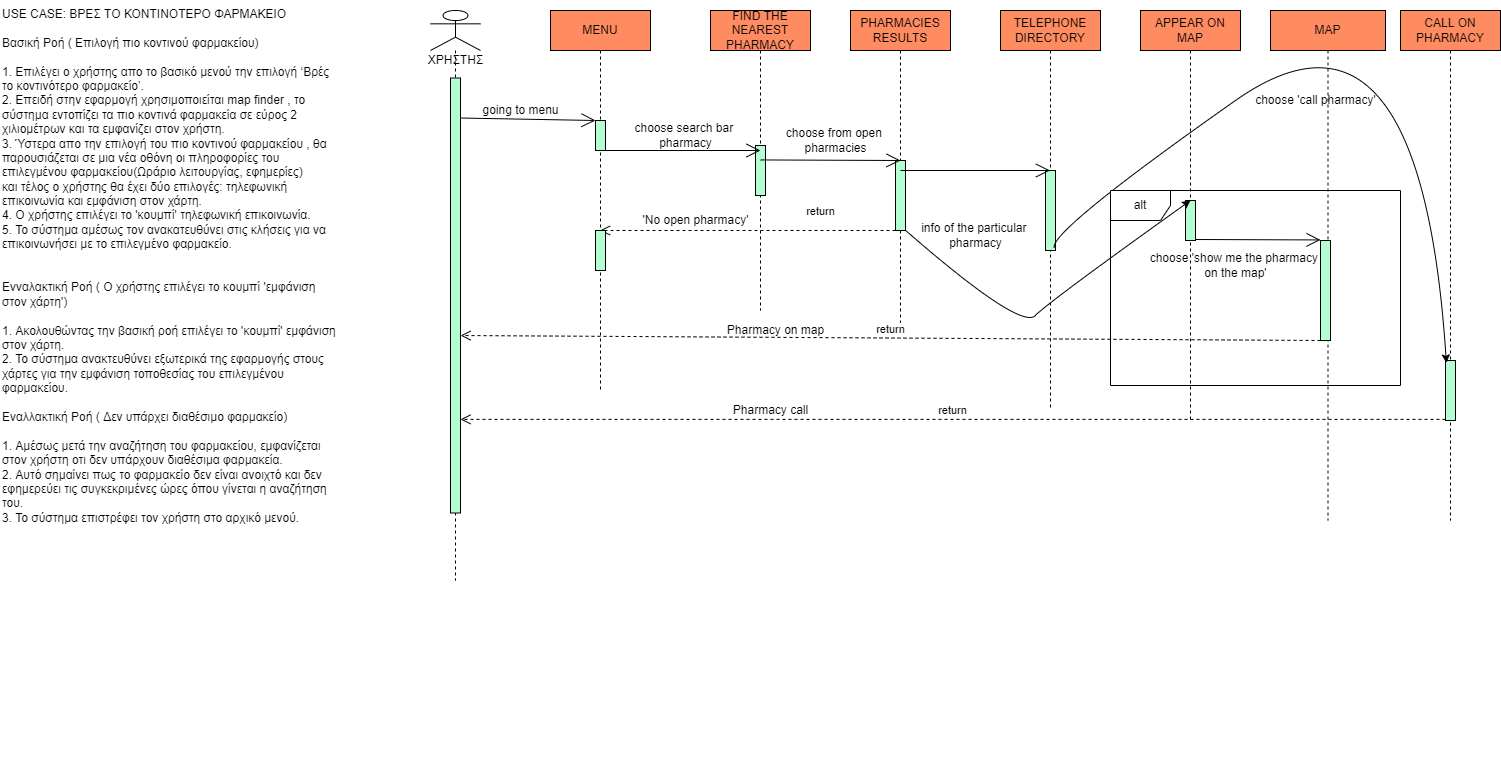

The diagram above was exported from draw.io. Its source (the exported page's mxGraphModel, read from the mxfile embedded in the PNG):
<mxGraphModel dx="2105" dy="547" grid="1" gridSize="10" guides="1" tooltips="1" connect="1" arrows="1" fold="1" page="1" pageScale="1" pageWidth="827" pageHeight="1169" math="0" shadow="0">
  <root>
    <mxCell id="0" />
    <mxCell id="1" parent="0" />
    <mxCell id="jTjKQPdrRLNjna7aB3rC-23" value="CALL ON PHARMACY" style="shape=umlLifeline;perimeter=lifelinePerimeter;whiteSpace=wrap;html=1;container=1;collapsible=0;recursiveResize=0;outlineConnect=0;fillColor=#FF8B61;" parent="1" vertex="1">
      <mxGeometry x="1020" y="30" width="100" height="510" as="geometry" />
    </mxCell>
    <mxCell id="jTjKQPdrRLNjna7aB3rC-38" value="" style="html=1;points=[];perimeter=orthogonalPerimeter;fillColor=#B3FFD1;" parent="jTjKQPdrRLNjna7aB3rC-23" vertex="1">
      <mxGeometry x="45" y="350" width="10" height="60" as="geometry" />
    </mxCell>
    <mxCell id="qv4rpUK3mZ46Zn9Gdjoo-16" value="return" style="html=1;verticalAlign=bottom;endArrow=open;dashed=1;endSize=8;rounded=0;" parent="jTjKQPdrRLNjna7aB3rC-23" target="jTjKQPdrRLNjna7aB3rC-40" edge="1">
      <mxGeometry relative="1" as="geometry">
        <mxPoint x="45" y="408.89" as="sourcePoint" />
        <mxPoint x="-35" y="408.89" as="targetPoint" />
        <Array as="points">
          <mxPoint x="5" y="408.89" />
        </Array>
      </mxGeometry>
    </mxCell>
    <mxCell id="jTjKQPdrRLNjna7aB3rC-24" value="APPEAR ON MAP" style="shape=umlLifeline;perimeter=lifelinePerimeter;whiteSpace=wrap;html=1;container=1;collapsible=0;recursiveResize=0;outlineConnect=0;fillColor=#FF8B61;" parent="1" vertex="1">
      <mxGeometry x="760" y="30" width="100" height="410" as="geometry" />
    </mxCell>
    <mxCell id="jTjKQPdrRLNjna7aB3rC-9" value="" style="html=1;points=[];perimeter=orthogonalPerimeter;fontSize=10;fillColor=#B3FFD1;" parent="jTjKQPdrRLNjna7aB3rC-24" vertex="1">
      <mxGeometry x="45" y="190" width="10" height="40" as="geometry" />
    </mxCell>
    <mxCell id="jTjKQPdrRLNjna7aB3rC-51" value="" style="endArrow=open;endFill=1;endSize=12;html=1;rounded=0;" parent="jTjKQPdrRLNjna7aB3rC-24" edge="1">
      <mxGeometry width="160" relative="1" as="geometry">
        <mxPoint x="55" y="229" as="sourcePoint" />
        <mxPoint x="180" y="229.44" as="targetPoint" />
        <Array as="points" />
      </mxGeometry>
    </mxCell>
    <mxCell id="jTjKQPdrRLNjna7aB3rC-26" value="TELEPHONE DIRECTORY" style="shape=umlLifeline;perimeter=lifelinePerimeter;whiteSpace=wrap;html=1;container=1;collapsible=0;recursiveResize=0;outlineConnect=0;fillColor=#FF8B61;" parent="1" vertex="1">
      <mxGeometry x="620" y="30" width="100" height="400" as="geometry" />
    </mxCell>
    <mxCell id="jTjKQPdrRLNjna7aB3rC-39" value="" style="html=1;points=[];perimeter=orthogonalPerimeter;fillColor=#B3FFD1;" parent="jTjKQPdrRLNjna7aB3rC-26" vertex="1">
      <mxGeometry x="45" y="160" width="10" height="80" as="geometry" />
    </mxCell>
    <mxCell id="jTjKQPdrRLNjna7aB3rC-28" value="PHARMACIES RESULTS" style="shape=umlLifeline;perimeter=lifelinePerimeter;whiteSpace=wrap;html=1;container=1;collapsible=0;recursiveResize=0;outlineConnect=0;fillColor=#FF8B61;" parent="1" vertex="1">
      <mxGeometry x="470" y="30" width="100" height="320" as="geometry" />
    </mxCell>
    <mxCell id="jTjKQPdrRLNjna7aB3rC-12" value="" style="html=1;points=[];perimeter=orthogonalPerimeter;fontSize=10;fillColor=#B3FFD1;" parent="jTjKQPdrRLNjna7aB3rC-28" vertex="1">
      <mxGeometry x="45" y="150" width="10" height="70" as="geometry" />
    </mxCell>
    <mxCell id="0ICRaM8ZY9NdveurNTJO-3" value="return" style="html=1;verticalAlign=bottom;endArrow=open;dashed=1;endSize=8;rounded=0;" parent="jTjKQPdrRLNjna7aB3rC-28" target="jTjKQPdrRLNjna7aB3rC-29" edge="1">
      <mxGeometry x="-0.4924" y="-10" relative="1" as="geometry">
        <mxPoint x="45" y="220" as="sourcePoint" />
        <mxPoint x="-35" y="220" as="targetPoint" />
        <mxPoint as="offset" />
      </mxGeometry>
    </mxCell>
    <mxCell id="jTjKQPdrRLNjna7aB3rC-29" value="MENU" style="shape=umlLifeline;perimeter=lifelinePerimeter;whiteSpace=wrap;html=1;container=1;collapsible=0;recursiveResize=0;outlineConnect=0;fillColor=#FF8B61;" parent="1" vertex="1">
      <mxGeometry x="170" y="30" width="100" height="380" as="geometry" />
    </mxCell>
    <mxCell id="jTjKQPdrRLNjna7aB3rC-46" value="" style="endArrow=open;endFill=1;endSize=12;html=1;rounded=0;exitX=1.011;exitY=0.092;exitDx=0;exitDy=0;exitPerimeter=0;" parent="jTjKQPdrRLNjna7aB3rC-29" source="jTjKQPdrRLNjna7aB3rC-40" edge="1">
      <mxGeometry width="160" relative="1" as="geometry">
        <mxPoint x="-75" y="110" as="sourcePoint" />
        <mxPoint x="45" y="110" as="targetPoint" />
        <Array as="points" />
      </mxGeometry>
    </mxCell>
    <mxCell id="0ICRaM8ZY9NdveurNTJO-4" value="" style="html=1;points=[];perimeter=orthogonalPerimeter;fillColor=#B3FFD1;" parent="jTjKQPdrRLNjna7aB3rC-29" vertex="1">
      <mxGeometry x="45" y="220" width="10" height="40" as="geometry" />
    </mxCell>
    <mxCell id="jTjKQPdrRLNjna7aB3rC-30" value="FIND THE NEAREST PHARMACY" style="shape=umlLifeline;perimeter=lifelinePerimeter;whiteSpace=wrap;html=1;container=1;collapsible=0;recursiveResize=0;outlineConnect=0;fillColor=#FF8B61;" parent="1" vertex="1">
      <mxGeometry x="330" y="30" width="100" height="300" as="geometry" />
    </mxCell>
    <mxCell id="jTjKQPdrRLNjna7aB3rC-14" value="" style="html=1;points=[];perimeter=orthogonalPerimeter;fontSize=10;fillColor=#B3FFD1;" parent="jTjKQPdrRLNjna7aB3rC-30" vertex="1">
      <mxGeometry x="45" y="135" width="10" height="50" as="geometry" />
    </mxCell>
    <mxCell id="aPAbJyWCFbehs7tUMLGH-1" value="'No open pharmacy'" style="text;html=1;align=center;verticalAlign=middle;resizable=0;points=[];autosize=1;strokeColor=none;fillColor=none;" parent="jTjKQPdrRLNjna7aB3rC-30" vertex="1">
      <mxGeometry x="-75" y="200" width="120" height="20" as="geometry" />
    </mxCell>
    <mxCell id="jTjKQPdrRLNjna7aB3rC-33" value="MAP" style="shape=umlLifeline;perimeter=lifelinePerimeter;whiteSpace=wrap;html=1;container=1;collapsible=0;recursiveResize=0;outlineConnect=0;fillColor=#FF8B61;" parent="1" vertex="1">
      <mxGeometry x="890" y="30" width="115" height="510" as="geometry" />
    </mxCell>
    <mxCell id="jTjKQPdrRLNjna7aB3rC-2" value="" style="html=1;points=[];perimeter=orthogonalPerimeter;fontSize=10;fillColor=#B3FFD1;" parent="jTjKQPdrRLNjna7aB3rC-33" vertex="1">
      <mxGeometry x="50" y="230" width="10" height="100" as="geometry" />
    </mxCell>
    <mxCell id="qv4rpUK3mZ46Zn9Gdjoo-21" value="choose 'call pharmacy'" style="text;html=1;align=center;verticalAlign=middle;resizable=0;points=[];autosize=1;strokeColor=none;fillColor=none;" parent="jTjKQPdrRLNjna7aB3rC-33" vertex="1">
      <mxGeometry x="-25" y="80" width="140" height="20" as="geometry" />
    </mxCell>
    <mxCell id="jTjKQPdrRLNjna7aB3rC-36" value="" style="shape=umlLifeline;participant=umlActor;perimeter=lifelinePerimeter;whiteSpace=wrap;html=1;container=1;collapsible=0;recursiveResize=0;verticalAlign=top;spacingTop=36;outlineConnect=0;" parent="1" vertex="1">
      <mxGeometry x="50" y="30" width="50" height="570" as="geometry" />
    </mxCell>
    <mxCell id="jTjKQPdrRLNjna7aB3rC-40" value="" style="html=1;points=[];perimeter=orthogonalPerimeter;fillColor=#B3FFD1;" parent="jTjKQPdrRLNjna7aB3rC-36" vertex="1">
      <mxGeometry x="20" y="67.5" width="10" height="435" as="geometry" />
    </mxCell>
    <mxCell id="qv4rpUK3mZ46Zn9Gdjoo-7" value="ΧΡΗΣΤΗΣ" style="text;html=1;align=center;verticalAlign=middle;resizable=0;points=[];autosize=1;strokeColor=none;fillColor=none;" parent="jTjKQPdrRLNjna7aB3rC-36" vertex="1">
      <mxGeometry x="-10" y="40" width="70" height="20" as="geometry" />
    </mxCell>
    <mxCell id="jTjKQPdrRLNjna7aB3rC-44" value="" style="endArrow=open;endFill=1;endSize=12;html=1;rounded=0;startArrow=none;" parent="1" source="jTjKQPdrRLNjna7aB3rC-4" target="jTjKQPdrRLNjna7aB3rC-29" edge="1">
      <mxGeometry width="160" relative="1" as="geometry">
        <mxPoint x="190" y="180" as="sourcePoint" />
        <mxPoint x="350" y="180" as="targetPoint" />
      </mxGeometry>
    </mxCell>
    <mxCell id="qv4rpUK3mZ46Zn9Gdjoo-1" value="USE CASE: ΒΡΕΣ ΤΟ ΚΟΝΤΙΝΟΤΕΡΟ ΦΑΡΜΑΚΕΙΟ&lt;br&gt;&lt;br&gt;Βασική Ροή ( Επιλογή πιο κοντινού φαρμακείου)&lt;br&gt;&lt;br&gt;1.&#09;Επιλέγει ο χρήστης απο το βασικό μενού την επιλογή ‘Βρές το κοντινότερο φαρμακείο’.&lt;br&gt;2.&#09;Επειδή στην εφαρμογή χρησιμοποιείται map finder , το σύστημα εντοπίζει τα πιο κοντινά φαρμακεία σε εύρος 2 χιλιομέτρων και τα εμφανίζει στον χρήστη.&lt;br&gt;3.&#09;Ύστερα απο την επιλογή του πιο κοντινού φαρμακείου , θα παρουσιάζεται σε μια νέα οθόνη οι πληροφορίες του επιλεγμένου φαρμακείου(Ωράριο λειτουργίας, εφημερίες)&lt;br&gt;και τέλος ο χρήστης θα έχει δύο επιλογές: τηλεφωνική επικοινωνία και εμφάνιση στον χάρτη.&lt;br&gt;4. Ο χρήστης επιλέγει το 'κουμπί' τηλεφωνική επικοινωνία.&lt;br&gt;5. Το σύστημα αμέσως τον ανακατευθύνει στις κλήσεις για να επικοινωνήσει με το επιλεγμένο φαρμακείο.&lt;br&gt;&lt;br&gt;&lt;br&gt;Ενναλακτική Ροή ( Ο χρήστης επιλέγει το κουμπί  'εμφάνιση στον χάρτη')&lt;br&gt;&lt;br&gt;1. Ακολουθώντας την βασική ροή επιλέγει το 'κουμπί' εμφάνιση στον χάρτη.&lt;br&gt;2. Το σύστημα ανακτευθύνει εξωτερικά της εφαρμογής στους χάρτες για την εμφάνιση τοποθεσίας του επιλεγμένου φαρμακείου.&lt;br&gt;&lt;br&gt;Εναλλακτική Ροή ( Δεν υπάρχει διαθέσιμο φαρμακείο) &lt;br&gt;&lt;br&gt;1.&#09;Αμέσως μετά την αναζήτηση του φαρμακείου, εμφανίζεται στον χρήστη οτι δεν υπάρχουν διαθέσιμα φαρμακεία.&lt;br&gt;2.&#09;Αυτό σημαίνει πως το φαρμακείο δεν είναι ανοιχτό και δεν εφημερεύει τις συγκεκριμένες ώρες όπου γίνεται η αναζήτηση του.&lt;br&gt;3.&#09;Το σύστημα επιστρέφει τον χρήστη στο αρχικό μενού." style="text;whiteSpace=wrap;html=1;" parent="1" vertex="1">
      <mxGeometry x="-380" y="20" width="340" height="760" as="geometry" />
    </mxCell>
    <mxCell id="jTjKQPdrRLNjna7aB3rC-4" value="" style="html=1;points=[];perimeter=orthogonalPerimeter;fontSize=10;fillColor=#B3FFD1;" parent="1" vertex="1">
      <mxGeometry x="215" y="140" width="10" height="30" as="geometry" />
    </mxCell>
    <mxCell id="qv4rpUK3mZ46Zn9Gdjoo-3" value="" style="endArrow=open;endFill=1;endSize=12;html=1;rounded=0;entryX=0.5;entryY=0.1;entryDx=0;entryDy=0;entryPerimeter=0;" parent="1" target="jTjKQPdrRLNjna7aB3rC-14" edge="1">
      <mxGeometry width="160" relative="1" as="geometry">
        <mxPoint x="225" y="170" as="sourcePoint" />
        <mxPoint x="370" y="170" as="targetPoint" />
      </mxGeometry>
    </mxCell>
    <mxCell id="qv4rpUK3mZ46Zn9Gdjoo-5" value="" style="endArrow=open;endFill=1;endSize=12;html=1;rounded=0;" parent="1" edge="1">
      <mxGeometry width="160" relative="1" as="geometry">
        <mxPoint x="380" y="179.44" as="sourcePoint" />
        <mxPoint x="520" y="180" as="targetPoint" />
      </mxGeometry>
    </mxCell>
    <mxCell id="qv4rpUK3mZ46Zn9Gdjoo-6" value="going to menu" style="text;html=1;align=center;verticalAlign=middle;resizable=0;points=[];autosize=1;strokeColor=none;fillColor=none;" parent="1" vertex="1">
      <mxGeometry x="95" y="120" width="90" height="20" as="geometry" />
    </mxCell>
    <mxCell id="qv4rpUK3mZ46Zn9Gdjoo-9" value="choose search bar &lt;br&gt;pharmacy" style="text;html=1;align=center;verticalAlign=middle;resizable=0;points=[];autosize=1;strokeColor=none;fillColor=none;" parent="1" vertex="1">
      <mxGeometry x="250" y="140" width="110" height="30" as="geometry" />
    </mxCell>
    <mxCell id="qv4rpUK3mZ46Zn9Gdjoo-10" value="choose from open&amp;nbsp;&lt;br&gt;pharmacies" style="text;html=1;align=center;verticalAlign=middle;resizable=0;points=[];autosize=1;strokeColor=none;fillColor=none;" parent="1" vertex="1">
      <mxGeometry x="400" y="145" width="110" height="30" as="geometry" />
    </mxCell>
    <mxCell id="jTjKQPdrRLNjna7aB3rC-41" value="" style="endArrow=open;endFill=1;endSize=12;html=1;rounded=0;" parent="1" target="jTjKQPdrRLNjna7aB3rC-26" edge="1">
      <mxGeometry width="160" relative="1" as="geometry">
        <mxPoint x="520" y="190" as="sourcePoint" />
        <mxPoint x="640" y="190" as="targetPoint" />
      </mxGeometry>
    </mxCell>
    <mxCell id="qv4rpUK3mZ46Zn9Gdjoo-11" value="info of the particular&amp;nbsp;&lt;br&gt;pharmacy" style="text;html=1;align=center;verticalAlign=middle;resizable=0;points=[];autosize=1;strokeColor=none;fillColor=none;" parent="1" vertex="1">
      <mxGeometry x="535" y="240" width="120" height="30" as="geometry" />
    </mxCell>
    <mxCell id="qv4rpUK3mZ46Zn9Gdjoo-14" value="" style="curved=1;endArrow=classic;html=1;rounded=0;entryX=0.089;entryY=0.041;entryDx=0;entryDy=0;entryPerimeter=0;exitX=0.537;exitY=0.593;exitDx=0;exitDy=0;exitPerimeter=0;" parent="1" source="jTjKQPdrRLNjna7aB3rC-26" target="jTjKQPdrRLNjna7aB3rC-38" edge="1">
      <mxGeometry width="50" height="50" relative="1" as="geometry">
        <mxPoint x="690" y="260" as="sourcePoint" />
        <mxPoint x="760" y="270" as="targetPoint" />
        <Array as="points">
          <mxPoint x="670" y="250" />
          <mxPoint x="1040" y="-10" />
        </Array>
      </mxGeometry>
    </mxCell>
    <mxCell id="qv4rpUK3mZ46Zn9Gdjoo-15" value="" style="curved=1;endArrow=classic;html=1;rounded=0;exitX=1.044;exitY=1.003;exitDx=0;exitDy=0;exitPerimeter=0;" parent="1" source="jTjKQPdrRLNjna7aB3rC-12" edge="1">
      <mxGeometry width="50" height="50" relative="1" as="geometry">
        <mxPoint x="590" y="350" as="sourcePoint" />
        <mxPoint x="810" y="220" as="targetPoint" />
        <Array as="points">
          <mxPoint x="640" y="350" />
          <mxPoint x="670" y="320" />
        </Array>
      </mxGeometry>
    </mxCell>
    <mxCell id="qv4rpUK3mZ46Zn9Gdjoo-19" value="alt" style="shape=umlFrame;whiteSpace=wrap;html=1;" parent="1" vertex="1">
      <mxGeometry x="730" y="210" width="290" height="195" as="geometry" />
    </mxCell>
    <mxCell id="qv4rpUK3mZ46Zn9Gdjoo-22" value="choose 'show me the pharmacy&amp;nbsp;&lt;br&gt;on the map'" style="text;html=1;align=center;verticalAlign=middle;resizable=0;points=[];autosize=1;strokeColor=none;fillColor=none;" parent="1" vertex="1">
      <mxGeometry x="760" y="270" width="190" height="30" as="geometry" />
    </mxCell>
    <mxCell id="qv4rpUK3mZ46Zn9Gdjoo-23" value="return" style="html=1;verticalAlign=bottom;endArrow=open;dashed=1;endSize=8;rounded=0;entryX=1.011;entryY=0.592;entryDx=0;entryDy=0;entryPerimeter=0;" parent="1" target="jTjKQPdrRLNjna7aB3rC-40" edge="1">
      <mxGeometry relative="1" as="geometry">
        <mxPoint x="940" y="360" as="sourcePoint" />
        <mxPoint x="860" y="360" as="targetPoint" />
      </mxGeometry>
    </mxCell>
    <mxCell id="aPAbJyWCFbehs7tUMLGH-2" value="Pharmacy call" style="text;html=1;align=center;verticalAlign=middle;resizable=0;points=[];autosize=1;strokeColor=none;fillColor=none;" parent="1" vertex="1">
      <mxGeometry x="345" y="420" width="90" height="20" as="geometry" />
    </mxCell>
    <mxCell id="aPAbJyWCFbehs7tUMLGH-3" value="Pharmacy on map" style="text;html=1;align=center;verticalAlign=middle;resizable=0;points=[];autosize=1;strokeColor=none;fillColor=none;" parent="1" vertex="1">
      <mxGeometry x="340" y="340" width="110" height="20" as="geometry" />
    </mxCell>
  </root>
</mxGraphModel>